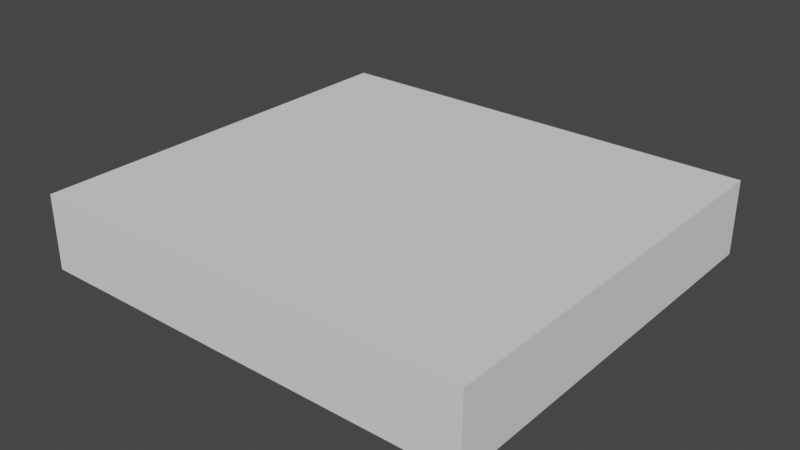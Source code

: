 # Source: ShortWall.blend  (saved by Blender 2.92.15; exported with 4.5.12 LTS)
import bpy
from mathutils import Matrix  # noqa: F401  (used for matrix-valued properties, if any)

bpy.ops.wm.read_factory_settings(use_empty=True)
scene = bpy.context.scene
scene.name = 'Scene'

# ---- world
world_world = bpy.data.worlds.new('World'); scene.world = world_world
world_world.use_nodes = True; world_world.node_tree.nodes.clear()
_N = world_world.node_tree.nodes; _L = world_world.node_tree.links
n0 = _N.new('ShaderNodeOutputWorld'); n0.name = 'World Output'; n0.location = (300, 300)
n1 = _N.new('ShaderNodeBackground'); n1.name = 'Background'; n1.location = (10, 300)
n1.inputs[0].default_value = (0.05088, 0.05088, 0.05088, 1.0)
_L.new(n1.outputs[0], n0.inputs[0])
n0.is_active_output = True
world_world.color = (0.05088, 0.05088, 0.05088)
world_world.use_sun_shadow = False
world_world.sun_shadow_jitter_overblur = 0.0

# ---- meshes
me_cube_001 = bpy.data.meshes.new('Cube.001')
me_cube_001.from_pydata([(-0.6, 0.0, -0.1), (-0.6, 0.0, 0.1), (-0.6, 1.1, -0.1), (-0.6, 1.1, 0.1), (0.6, 0.0, -0.1), (0.6, 0.0, 0.1), (0.6, 1.1, -0.1), (0.6, 1.1, 0.1)], [], [(0, 1, 3, 2), (2, 3, 7, 6), (6, 7, 5, 4), (4, 5, 1, 0), (2, 6, 4, 0), (7, 3, 1, 5)])
_uv = me_cube_001.uv_layers.new(name='UVMap')
_uv.uv.foreach_set('vector', [0.8672, 0.06946, 0.9172, 0.06946, 0.9172, 0.3445, 0.8672, 0.3445, 0.058, 0.05719, 0.108, 0.05719, 0.108, 0.3572, 0.058, 0.3572, 0.8672, 0.6195, 0.9172, 0.6195, 0.9172, 0.8945, 0.8672, 0.8945, 0.058, 0.6572, 0.108, 0.6572, 0.108, 0.9572, 0.058, 0.9572, 0.05, 0.46, 0.35, 0.46, 0.35, 0.79, 0.05, 0.79, 0.65, 0.46, 0.95, 0.46, 0.95, 0.79, 0.65, 0.79])
me_cube_001.use_remesh_fix_poles = True
me_cube_001.use_remesh_preserve_attributes = False
me_cube_001.use_mirror_vertex_groups = False
me_cube_001.update()

# ---- objects
ob_cube = bpy.data.objects.new('Cube', me_cube_001)

# ---- transforms, parenting, visibility, modifiers, constraints
ob_cube.location = (0.0, 0.0, 0.0)
ob_cube.lineart.crease_threshold = 0.0

# ---- collection membership
scene.collection.objects.link(ob_cube)

# ---- scene / render settings (as saved in the file)
scene.frame_start = 1; scene.frame_end = 250; scene.frame_set(1)
scene.render.engine = 'BLENDER_EEVEE_NEXT'
scene.cycles.use_denoising = False
scene.cycles.samples = 128
scene.cycles.sampling_pattern = 'TABULATED_SOBOL'
scene.cycles.use_adaptive_sampling = False
scene.cycles.use_light_tree = False
scene.view_settings.view_transform = 'Filmic'
bpy.context.view_layer.update()

# ---- added for rendering (the .blend has no active camera and no usable light): camera, sun
cam_auto = bpy.data.cameras.new('AutoCamera')
cam_auto.lens = 50.0
cam_auto.sensor_width = 36.0
cam_auto.clip_end = 1000.0
ob_auto_camera = bpy.data.objects.new('AutoCamera', cam_auto)
scene.collection.objects.link(ob_auto_camera)
ob_auto_camera.location = (1.51748, -1.27098, 1.21398)
ob_auto_camera.rotation_euler = (1.09748, -7.21219e-08, 0.694738)
scene.camera = ob_auto_camera
light_auto_sun = bpy.data.lights.new('AutoSun', 'SUN')
light_auto_sun.energy = 3.0
light_auto_sun.angle = 0.0523599
ob_auto_sun = bpy.data.objects.new('AutoSun', light_auto_sun)
scene.collection.objects.link(ob_auto_sun)
ob_auto_sun.rotation_euler = (0.872665, 0.174533, 0.523599)
bpy.context.view_layer.update()
